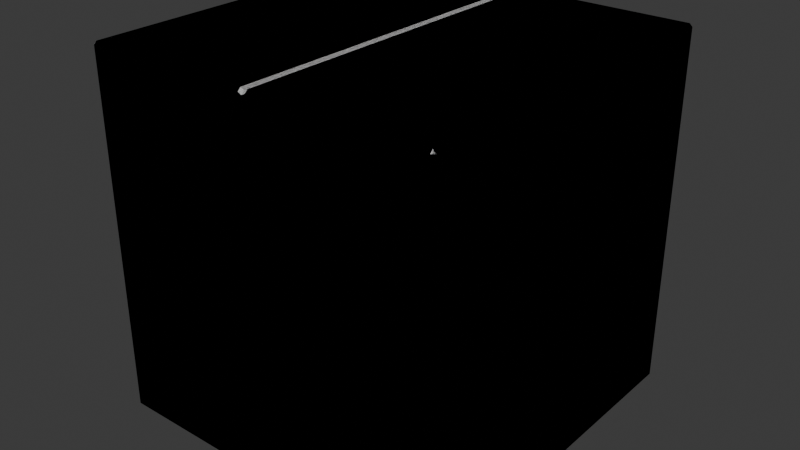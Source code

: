 # Source: LargeCardboardBoxClosed.blend  (saved by Blender 5.0.119; exported with 4.5.12 LTS)
import bpy
from mathutils import Matrix  # noqa: F401  (used for matrix-valued properties, if any)

bpy.ops.wm.read_factory_settings(use_empty=True)
scene = bpy.context.scene
scene.name = 'Scene'

# ---- collections
col_collection = bpy.data.collections.new('Collection'); scene.collection.children.link(col_collection)

# ---- materials (node trees are filled in below, after node groups)
mat_largecardboardboxclosed = bpy.data.materials.new('LargeCardboardBoxClosed')

# ---- material node trees
mat_largecardboardboxclosed.use_nodes = True; mat_largecardboardboxclosed.node_tree.nodes.clear()
_N = mat_largecardboardboxclosed.node_tree.nodes; _L = mat_largecardboardboxclosed.node_tree.links
n0 = _N.new('ShaderNodeBsdfPrincipled'); n0.name = 'Principled BSDF'; n0.location = (-200, 100)
n1 = _N.new('ShaderNodeOutputMaterial'); n1.name = 'Material Output'; n1.location = (200, 100)
_L.new(n0.outputs[0], n1.inputs[0])
n1.is_active_output = True

# ---- world
world_world = bpy.data.worlds.new('World'); scene.world = world_world
world_world.use_nodes = True; world_world.node_tree.nodes.clear()
_N = world_world.node_tree.nodes; _L = world_world.node_tree.links
n0 = _N.new('ShaderNodeOutputWorld'); n0.name = 'World Output'; n0.location = (200, 100)
n1 = _N.new('ShaderNodeBackground'); n1.name = 'Background'; n1.location = (-200, 100)
n1.inputs[0].default_value = (0.05088, 0.05088, 0.05088, 1.0)
_L.new(n1.outputs[0], n0.inputs[0])
n0.is_active_output = True
world_world.color = (0.05088, 0.05088, 0.05088)
world_world.sun_shadow_jitter_overblur = 0.0

# ---- meshes
me_cube_002 = bpy.data.meshes.new('Cube.002')
me_cube_002.from_pydata([(0.005838, -0.7088, 0.0), (0.005838, -0.7145, 0.005642), (0.0001965, -0.7088, 0.005642), (0.005838, -0.7145, 0.7141), (0.005838, -0.7088, 0.7198), (0.0001965, -0.7088, 0.7141), (0.005838, -0.00627, 0.0), (0.0001965, -0.00627, 0.005642), (0.005838, -0.0006277, 0.005642), (0.005838, -0.00627, 0.7198), (0.005838, -0.0006277, 0.7141), (0.0001965, -0.00627, 0.7141), (0.699, -0.7088, 0.0), (0.7047, -0.7088, 0.005642), (0.699, -0.7145, 0.005642), (0.699, -0.7088, 0.7198), (0.699, -0.7145, 0.7141), (0.7047, -0.7088, 0.7141), (0.699, -0.00627, 0.0), (0.699, -0.0006277, 0.005642), (0.7047, -0.00627, 0.005642), (0.699, -0.00627, 0.7198), (0.7047, -0.00627, 0.7141), (0.699, -0.0006277, 0.7141), (0.3597, -0.7145, 0.7141), (0.3452, -0.7145, 0.7141), (0.3524, -0.7145, 0.7107), (0.3452, -0.7088, 0.7198), (0.3597, -0.7088, 0.7198), (0.3524, -0.7088, 0.7162), (0.3452, -0.7145, 0.005642), (0.3597, -0.7145, 0.005642), (0.3524, -0.7145, 0.009122), (0.3597, -0.7088, 0.0), (0.3452, -0.7088, 0.0), (0.3524, -0.7088, 0.003535), (0.3452, -0.0006277, 0.7141), (0.3597, -0.0006277, 0.7141), (0.3524, -0.0006277, 0.7107), (0.3597, -0.00627, 0.7198), (0.3452, -0.00627, 0.7198), (0.3524, -0.00627, 0.7162), (0.3597, -0.0006277, 0.005642), (0.3452, -0.0006277, 0.005642), (0.3524, -0.0006277, 0.009122), (0.3452, -0.00627, 0.0), (0.3597, -0.00627, 0.0), (0.3524, -0.00627, 0.003535)], [], [(0, 1, 2), (3, 4, 5), (6, 7, 8), (9, 10, 11), (12, 13, 14), (15, 16, 17), (18, 19, 20), (21, 22, 23), (6, 0, 2, 7), (1, 3, 5, 2), (4, 9, 11, 5), (10, 8, 7, 11), (22, 20, 19, 23), (12, 18, 20, 13), (21, 15, 17, 22), (16, 14, 13, 17), (2, 5, 11, 7), (20, 22, 17, 13), (46, 33, 35, 47), (47, 35, 34, 45), (25, 30, 32, 26), (26, 32, 31, 24), (37, 42, 44, 38), (38, 44, 43, 36), (40, 27, 29, 41), (41, 29, 28, 39), (27, 25, 26, 29), (29, 26, 24, 28), (33, 31, 32, 35), (35, 32, 30, 34), (39, 37, 38, 41), (41, 38, 36, 40), (45, 43, 44, 47), (47, 44, 42, 46), (30, 25, 3, 1), (15, 28, 24, 16), (27, 4, 3, 25), (14, 16, 24, 31), (21, 39, 28, 15), (40, 9, 4, 27), (0, 34, 30, 1), (33, 12, 14, 31), (46, 18, 12, 33), (6, 45, 34, 0), (42, 37, 23, 19), (9, 40, 36, 10), (39, 21, 23, 37), (8, 10, 36, 43), (18, 46, 42, 19), (45, 6, 8, 43)])
_uv = me_cube_002.uv_layers.new(name='UVMap')
_uv.uv.foreach_set('vector', [0.2639, 0.5251, 0.2598, 0.5251, 0.2619, 0.5222, 0.9987, 0.002929, 0.9946, 0.002929, 0.9967, 1.536e-08, 0.002929, 0.2639, 1.547e-08, 0.2619, 0.002929, 0.2598, 0.7364, 0.7286, 0.7405, 0.7286, 0.7384, 0.7315, 0.2639, 0.885, 0.2619, 0.8879, 0.2598, 0.885, 0.9946, 0.3628, 0.9987, 0.3628, 0.9967, 0.3657, 0.3628, 0.2639, 0.3628, 0.2598, 0.3657, 0.2619, 0.7364, 0.3687, 0.7384, 0.3657, 0.7405, 0.3687, 0.7334, 0.3737, 0.3687, 0.3737, 0.3687, 0.3708, 0.7334, 0.3708, 0.3657, 0.3708, 0.3657, 0.002929, 0.3687, 0.002929, 0.3687, 0.3708, 0.3687, 0.0, 0.7334, 0.0, 0.7334, 0.002929, 0.3687, 0.002929, 0.7364, 0.002929, 0.7364, 0.3708, 0.7334, 0.3708, 0.7334, 0.002929, 0.3687, 0.3766, 0.3687, 0.7445, 0.3657, 0.7445, 0.3657, 0.3766, 0.7334, 0.7474, 0.3687, 0.7474, 0.3687, 0.7445, 0.7334, 0.7445, 0.3687, 0.3737, 0.7334, 0.3737, 0.7334, 0.3766, 0.3687, 0.3766, 0.7364, 0.3766, 0.7364, 0.7445, 0.7334, 0.7445, 0.7334, 0.3766, 0.3687, 0.3708, 0.3687, 0.002929, 0.7334, 0.002929, 0.7334, 0.3708, 0.3687, 0.7445, 0.3687, 0.3766, 0.7334, 0.3766, 0.7334, 0.7445, 0.1866, 0.2639, 0.1866, 0.5222, 0.1829, 0.5209, 0.1829, 0.2626, 0.1829, 0.2626, 0.1829, 0.5209, 0.1791, 0.5222, 0.1791, 0.2639, 8.947e-09, 0.7013, 0.2598, 0.7013, 0.2585, 0.705, 0.001276, 0.705, 0.001276, 0.705, 0.2585, 0.705, 0.2598, 0.7088, 8.38e-09, 0.7088, 0.1866, 0.0, 0.1866, 0.2598, 0.1829, 0.2585, 0.1829, 0.001276, 0.1829, 0.001276, 0.1829, 0.2585, 0.1791, 0.2598, 0.1791, 0.0, 0.7364, 0.1791, 0.9946, 0.1791, 0.9959, 0.1829, 0.7377, 0.1829, 0.7377, 0.1829, 0.9959, 0.1829, 0.9946, 0.1866, 0.7364, 0.1866, 0.9946, 0.1791, 0.9987, 0.1791, 1.0, 0.1829, 0.9959, 0.1829, 0.9959, 0.1829, 1.0, 0.1829, 0.9987, 0.1866, 0.9946, 0.1866, 0.2639, 0.7088, 0.2598, 0.7088, 0.2585, 0.705, 0.2626, 0.705, 0.2626, 0.705, 0.2585, 0.705, 0.2598, 0.7013, 0.2639, 0.7013, 0.7364, 0.5449, 0.7405, 0.5449, 0.7418, 0.5486, 0.7377, 0.5486, 0.7377, 0.5486, 0.7418, 0.5486, 0.7405, 0.5524, 0.7364, 0.5524, 0.1791, 0.2639, 0.1791, 0.2598, 0.1829, 0.2585, 0.1829, 0.2626, 0.1829, 0.2626, 0.1829, 0.2585, 0.1866, 0.2598, 0.1866, 0.2639, 0.2598, 0.7013, 8.947e-09, 0.7013, 2.225e-08, 0.5251, 0.2598, 0.5251, 0.9946, 0.3628, 0.9946, 0.1866, 0.9987, 0.1866, 0.9987, 0.3628, 0.9946, 0.1791, 0.9946, 0.002929, 0.9987, 0.002929, 0.9987, 0.1791, 0.2598, 0.885, -4.922e-09, 0.885, 8.38e-09, 0.7088, 0.2598, 0.7088, 0.7364, 0.3628, 0.7364, 0.1866, 0.9946, 0.1866, 0.9946, 0.3628, 0.7364, 0.1791, 0.7364, 0.002929, 0.9946, 0.002929, 0.9946, 0.1791, 0.2639, 0.5251, 0.2639, 0.7013, 0.2598, 0.7013, 0.2598, 0.5251, 0.2639, 0.7088, 0.2639, 0.885, 0.2598, 0.885, 0.2598, 0.7088, 0.1866, 0.2639, 0.3628, 0.2639, 0.3628, 0.5222, 0.1866, 0.5222, 0.002929, 0.2639, 0.1791, 0.2639, 0.1791, 0.5222, 0.002929, 0.5222, 0.1866, 0.2598, 0.1866, 0.0, 0.3628, 0.0, 0.3628, 0.2598, 0.7364, 0.7286, 0.7364, 0.5524, 0.7405, 0.5524, 0.7405, 0.7286, 0.7364, 0.5449, 0.7364, 0.3687, 0.7405, 0.3687, 0.7405, 0.5449, 0.002929, 0.2598, 0.002929, 0.0, 0.1791, 0.0, 0.1791, 0.2598, 0.3628, 0.2639, 0.1866, 0.2639, 0.1866, 0.2598, 0.3628, 0.2598, 0.1791, 0.2639, 0.002929, 0.2639, 0.002929, 0.2598, 0.1791, 0.2598])
me_cube_002.materials.append(mat_largecardboardboxclosed)
me_cube_002.update()
me_cube_001 = bpy.data.meshes.new('Cube.001')
me_cube_001.from_pydata([(0.005838, -0.7088, 0.0), (0.005838, -0.7145, 0.005642), (0.0001965, -0.7088, 0.005642), (0.005838, -0.7145, 0.7141), (0.005838, -0.7088, 0.7198), (0.0001965, -0.7088, 0.7141), (0.005838, -0.00627, 0.0), (0.0001965, -0.00627, 0.005642), (0.005838, -0.0006277, 0.005642), (0.005838, -0.00627, 0.7198), (0.005838, -0.0006277, 0.7141), (0.0001965, -0.00627, 0.7141), (0.699, -0.7088, 0.0), (0.7047, -0.7088, 0.005642), (0.699, -0.7145, 0.005642), (0.699, -0.7088, 0.7198), (0.699, -0.7145, 0.7141), (0.7047, -0.7088, 0.7141), (0.699, -0.00627, 0.0), (0.699, -0.0006277, 0.005642), (0.7047, -0.00627, 0.005642), (0.699, -0.00627, 0.7198), (0.7047, -0.00627, 0.7141), (0.699, -0.0006277, 0.7141), (0.3597, -0.7145, 0.7141), (0.3452, -0.7145, 0.7141), (0.3524, -0.7145, 0.7107), (0.3452, -0.7088, 0.7198), (0.3597, -0.7088, 0.7198), (0.3524, -0.7088, 0.7162), (0.3452, -0.7145, 0.005642), (0.3597, -0.7145, 0.005642), (0.3524, -0.7145, 0.009122), (0.3597, -0.7088, 0.0), (0.3452, -0.7088, 0.0), (0.3524, -0.7088, 0.003535), (0.3452, -0.0006277, 0.7141), (0.3597, -0.0006277, 0.7141), (0.3524, -0.0006277, 0.7107), (0.3597, -0.00627, 0.7198), (0.3452, -0.00627, 0.7198), (0.3524, -0.00627, 0.7162), (0.3597, -0.0006277, 0.005642), (0.3452, -0.0006277, 0.005642), (0.3524, -0.0006277, 0.009122), (0.3452, -0.00627, 0.0), (0.3597, -0.00627, 0.0), (0.3524, -0.00627, 0.003535)], [], [(0, 1, 2), (3, 4, 5), (6, 7, 8), (9, 10, 11), (12, 13, 14), (15, 16, 17), (18, 19, 20), (21, 22, 23), (6, 0, 2, 7), (1, 3, 5, 2), (4, 9, 11, 5), (10, 8, 7, 11), (22, 20, 19, 23), (12, 18, 20, 13), (21, 15, 17, 22), (16, 14, 13, 17), (2, 5, 11, 7), (20, 22, 17, 13), (46, 33, 35, 47), (47, 35, 34, 45), (25, 30, 32, 26), (26, 32, 31, 24), (37, 42, 44, 38), (38, 44, 43, 36), (40, 27, 29, 41), (41, 29, 28, 39), (27, 25, 26, 29), (29, 26, 24, 28), (33, 31, 32, 35), (35, 32, 30, 34), (39, 37, 38, 41), (41, 38, 36, 40), (45, 43, 44, 47), (47, 44, 42, 46), (30, 25, 3, 1), (15, 28, 24, 16), (27, 4, 3, 25), (14, 16, 24, 31), (21, 39, 28, 15), (40, 9, 4, 27), (0, 34, 30, 1), (33, 12, 14, 31), (46, 18, 12, 33), (6, 45, 34, 0), (42, 37, 23, 19), (9, 40, 36, 10), (39, 21, 23, 37), (8, 10, 36, 43), (18, 46, 42, 19), (45, 6, 8, 43)])
_uv = me_cube_001.uv_layers.new(name='UVMap')
_uv.uv.foreach_set('vector', [0.2639, 0.5251, 0.2598, 0.5251, 0.2619, 0.5222, 0.9987, 0.002929, 0.9946, 0.002929, 0.9967, 1.536e-08, 0.002929, 0.2639, 1.547e-08, 0.2619, 0.002929, 0.2598, 0.7364, 0.7286, 0.7405, 0.7286, 0.7384, 0.7315, 0.2639, 0.885, 0.2619, 0.8879, 0.2598, 0.885, 0.9946, 0.3628, 0.9987, 0.3628, 0.9967, 0.3657, 0.3628, 0.2639, 0.3628, 0.2598, 0.3657, 0.2619, 0.7364, 0.3687, 0.7384, 0.3657, 0.7405, 0.3687, 0.7334, 0.3737, 0.3687, 0.3737, 0.3687, 0.3708, 0.7334, 0.3708, 0.3657, 0.3708, 0.3657, 0.002929, 0.3687, 0.002929, 0.3687, 0.3708, 0.3687, 0.0, 0.7334, 0.0, 0.7334, 0.002929, 0.3687, 0.002929, 0.7364, 0.002929, 0.7364, 0.3708, 0.7334, 0.3708, 0.7334, 0.002929, 0.3687, 0.3766, 0.3687, 0.7445, 0.3657, 0.7445, 0.3657, 0.3766, 0.7334, 0.7474, 0.3687, 0.7474, 0.3687, 0.7445, 0.7334, 0.7445, 0.3687, 0.3737, 0.7334, 0.3737, 0.7334, 0.3766, 0.3687, 0.3766, 0.7364, 0.3766, 0.7364, 0.7445, 0.7334, 0.7445, 0.7334, 0.3766, 0.3687, 0.3708, 0.3687, 0.002929, 0.7334, 0.002929, 0.7334, 0.3708, 0.3687, 0.7445, 0.3687, 0.3766, 0.7334, 0.3766, 0.7334, 0.7445, 0.1866, 0.2639, 0.1866, 0.5222, 0.1829, 0.5209, 0.1829, 0.2626, 0.1829, 0.2626, 0.1829, 0.5209, 0.1791, 0.5222, 0.1791, 0.2639, 8.947e-09, 0.7013, 0.2598, 0.7013, 0.2585, 0.705, 0.001276, 0.705, 0.001276, 0.705, 0.2585, 0.705, 0.2598, 0.7088, 8.38e-09, 0.7088, 0.1866, 0.0, 0.1866, 0.2598, 0.1829, 0.2585, 0.1829, 0.001276, 0.1829, 0.001276, 0.1829, 0.2585, 0.1791, 0.2598, 0.1791, 0.0, 0.7364, 0.1791, 0.9946, 0.1791, 0.9959, 0.1829, 0.7377, 0.1829, 0.7377, 0.1829, 0.9959, 0.1829, 0.9946, 0.1866, 0.7364, 0.1866, 0.9946, 0.1791, 0.9987, 0.1791, 1.0, 0.1829, 0.9959, 0.1829, 0.9959, 0.1829, 1.0, 0.1829, 0.9987, 0.1866, 0.9946, 0.1866, 0.2639, 0.7088, 0.2598, 0.7088, 0.2585, 0.705, 0.2626, 0.705, 0.2626, 0.705, 0.2585, 0.705, 0.2598, 0.7013, 0.2639, 0.7013, 0.7364, 0.5449, 0.7405, 0.5449, 0.7418, 0.5486, 0.7377, 0.5486, 0.7377, 0.5486, 0.7418, 0.5486, 0.7405, 0.5524, 0.7364, 0.5524, 0.1791, 0.2639, 0.1791, 0.2598, 0.1829, 0.2585, 0.1829, 0.2626, 0.1829, 0.2626, 0.1829, 0.2585, 0.1866, 0.2598, 0.1866, 0.2639, 0.2598, 0.7013, 8.947e-09, 0.7013, 2.225e-08, 0.5251, 0.2598, 0.5251, 0.9946, 0.3628, 0.9946, 0.1866, 0.9987, 0.1866, 0.9987, 0.3628, 0.9946, 0.1791, 0.9946, 0.002929, 0.9987, 0.002929, 0.9987, 0.1791, 0.2598, 0.885, -4.922e-09, 0.885, 8.38e-09, 0.7088, 0.2598, 0.7088, 0.7364, 0.3628, 0.7364, 0.1866, 0.9946, 0.1866, 0.9946, 0.3628, 0.7364, 0.1791, 0.7364, 0.002929, 0.9946, 0.002929, 0.9946, 0.1791, 0.2639, 0.5251, 0.2639, 0.7013, 0.2598, 0.7013, 0.2598, 0.5251, 0.2639, 0.7088, 0.2639, 0.885, 0.2598, 0.885, 0.2598, 0.7088, 0.1866, 0.2639, 0.3628, 0.2639, 0.3628, 0.5222, 0.1866, 0.5222, 0.002929, 0.2639, 0.1791, 0.2639, 0.1791, 0.5222, 0.002929, 0.5222, 0.1866, 0.2598, 0.1866, 0.0, 0.3628, 0.0, 0.3628, 0.2598, 0.7364, 0.7286, 0.7364, 0.5524, 0.7405, 0.5524, 0.7405, 0.7286, 0.7364, 0.5449, 0.7364, 0.3687, 0.7405, 0.3687, 0.7405, 0.5449, 0.002929, 0.2598, 0.002929, 0.0, 0.1791, 0.0, 0.1791, 0.2598, 0.3628, 0.2639, 0.1866, 0.2639, 0.1866, 0.2598, 0.3628, 0.2598, 0.1791, 0.2639, 0.002929, 0.2639, 0.002929, 0.2598, 0.1791, 0.2598])
me_cube_001.materials.append(mat_largecardboardboxclosed)
me_cube_001.update()

# ---- objects
ob_largecardboardboxclosed = bpy.data.objects.new('LargeCardboardBoxClosed', me_cube_002)
ob_largecardboardboxclosed_colonly = bpy.data.objects.new('LargeCardboardBoxClosed-Colonly', me_cube_001)

# ---- transforms, parenting, visibility, modifiers, constraints
ob_largecardboardboxclosed.location = (0.0, 0.0, 0.0)
ob_largecardboardboxclosed_colonly.location = (0.0, 0.0, 0.0)

# ---- collection membership
col_collection.objects.link(ob_largecardboardboxclosed)
col_collection.objects.link(ob_largecardboardboxclosed_colonly)

# ---- scene / render settings (as saved in the file)
scene.frame_start = 1; scene.frame_end = 250; scene.frame_set(0)
scene.render.engine = 'BLENDER_EEVEE_NEXT'
scene.render.bake_bias = 0.0
scene.render.bake_samples = 0
scene.cycles.sampling_pattern = 'TABULATED_SOBOL'
scene.eevee.use_volume_custom_range = False
bpy.context.view_layer.update()

# ---- added for rendering (the .blend has no active camera and no usable light): camera, sun
cam_auto = bpy.data.cameras.new('AutoCamera')
cam_auto.lens = 50.0
cam_auto.sensor_width = 36.0
cam_auto.clip_end = 1000.0
ob_auto_camera = bpy.data.objects.new('AutoCamera', cam_auto)
scene.collection.objects.link(ob_auto_camera)
ob_auto_camera.location = (1.49459, -1.72813, 1.27361)
ob_auto_camera.rotation_euler = (1.09748, -7.21219e-08, 0.694738)
scene.camera = ob_auto_camera
light_auto_sun = bpy.data.lights.new('AutoSun', 'SUN')
light_auto_sun.energy = 3.0
light_auto_sun.angle = 0.0523599
ob_auto_sun = bpy.data.objects.new('AutoSun', light_auto_sun)
scene.collection.objects.link(ob_auto_sun)
ob_auto_sun.rotation_euler = (0.872665, 0.174533, 0.523599)
bpy.context.view_layer.update()
